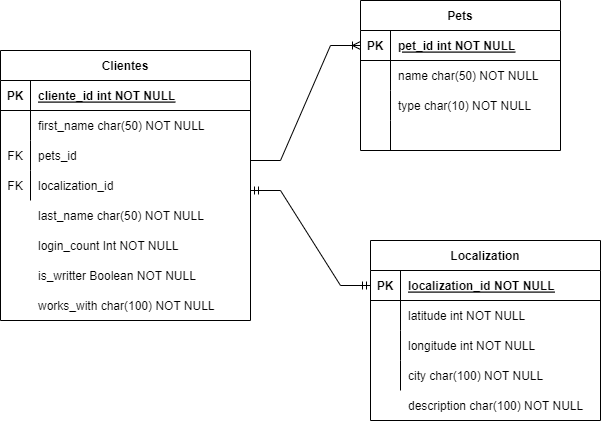

The diagram above was exported from draw.io. Its source (the exported page's mxGraphModel, read from the mxfile embedded in the PNG):
<mxGraphModel dx="981" dy="776" grid="1" gridSize="10" guides="1" tooltips="1" connect="1" arrows="1" fold="1" page="1" pageScale="1" pageWidth="850" pageHeight="1100" math="0" shadow="0" extFonts="Permanent Marker^https://fonts.googleapis.com/css?family=Permanent+Marker">
  <root>
    <mxCell id="0" />
    <mxCell id="1" parent="0" />
    <object label="Clientes" lastName="varchar(10)" loginCount="Int" isWriter="Boolean" worksWith="varchar(100)" pets="idPets" id="C-vyLk0tnHw3VtMMgP7b-23">
      <mxCell style="shape=table;startSize=30;container=1;collapsible=1;childLayout=tableLayout;fixedRows=1;rowLines=0;fontStyle=1;align=center;resizeLast=1;" parent="1" vertex="1">
        <mxGeometry x="120" y="120" width="250" height="270" as="geometry">
          <mxRectangle x="120" y="120" width="80" height="30" as="alternateBounds" />
        </mxGeometry>
      </mxCell>
    </object>
    <mxCell id="C-vyLk0tnHw3VtMMgP7b-24" value="" style="shape=partialRectangle;collapsible=0;dropTarget=0;pointerEvents=0;fillColor=none;points=[[0,0.5],[1,0.5]];portConstraint=eastwest;top=0;left=0;right=0;bottom=1;" parent="C-vyLk0tnHw3VtMMgP7b-23" vertex="1">
      <mxGeometry y="30" width="250" height="30" as="geometry" />
    </mxCell>
    <mxCell id="C-vyLk0tnHw3VtMMgP7b-25" value="PK" style="shape=partialRectangle;overflow=hidden;connectable=0;fillColor=none;top=0;left=0;bottom=0;right=0;fontStyle=1;" parent="C-vyLk0tnHw3VtMMgP7b-24" vertex="1">
      <mxGeometry width="30" height="30" as="geometry">
        <mxRectangle width="30" height="30" as="alternateBounds" />
      </mxGeometry>
    </mxCell>
    <mxCell id="C-vyLk0tnHw3VtMMgP7b-26" value="cliente_id int NOT NULL " style="shape=partialRectangle;overflow=hidden;connectable=0;fillColor=none;top=0;left=0;bottom=0;right=0;align=left;spacingLeft=6;fontStyle=5;" parent="C-vyLk0tnHw3VtMMgP7b-24" vertex="1">
      <mxGeometry x="30" width="220" height="30" as="geometry">
        <mxRectangle width="220" height="30" as="alternateBounds" />
      </mxGeometry>
    </mxCell>
    <mxCell id="C-vyLk0tnHw3VtMMgP7b-27" value="" style="shape=partialRectangle;collapsible=0;dropTarget=0;pointerEvents=0;fillColor=none;points=[[0,0.5],[1,0.5]];portConstraint=eastwest;top=0;left=0;right=0;bottom=0;" parent="C-vyLk0tnHw3VtMMgP7b-23" vertex="1">
      <mxGeometry y="60" width="250" height="30" as="geometry" />
    </mxCell>
    <mxCell id="C-vyLk0tnHw3VtMMgP7b-28" value="" style="shape=partialRectangle;overflow=hidden;connectable=0;fillColor=none;top=0;left=0;bottom=0;right=0;" parent="C-vyLk0tnHw3VtMMgP7b-27" vertex="1">
      <mxGeometry width="30" height="30" as="geometry">
        <mxRectangle width="30" height="30" as="alternateBounds" />
      </mxGeometry>
    </mxCell>
    <mxCell id="C-vyLk0tnHw3VtMMgP7b-29" value="first_name char(50) NOT NULL" style="shape=partialRectangle;overflow=hidden;connectable=0;fillColor=none;top=0;left=0;bottom=0;right=0;align=left;spacingLeft=6;" parent="C-vyLk0tnHw3VtMMgP7b-27" vertex="1">
      <mxGeometry x="30" width="220" height="30" as="geometry">
        <mxRectangle width="220" height="30" as="alternateBounds" />
      </mxGeometry>
    </mxCell>
    <mxCell id="z06x5QhsS9yMsAcjDZrg-15" value="" style="shape=tableRow;horizontal=0;startSize=0;swimlaneHead=0;swimlaneBody=0;fillColor=none;collapsible=0;dropTarget=0;points=[[0,0.5],[1,0.5]];portConstraint=eastwest;top=0;left=0;right=0;bottom=0;" vertex="1" parent="C-vyLk0tnHw3VtMMgP7b-23">
      <mxGeometry y="90" width="250" height="30" as="geometry" />
    </mxCell>
    <mxCell id="z06x5QhsS9yMsAcjDZrg-16" value="FK" style="shape=partialRectangle;connectable=0;fillColor=none;top=0;left=0;bottom=0;right=0;fontStyle=0;overflow=hidden;" vertex="1" parent="z06x5QhsS9yMsAcjDZrg-15">
      <mxGeometry width="30" height="30" as="geometry">
        <mxRectangle width="30" height="30" as="alternateBounds" />
      </mxGeometry>
    </mxCell>
    <mxCell id="z06x5QhsS9yMsAcjDZrg-17" value="pets_id" style="shape=partialRectangle;connectable=0;fillColor=none;top=0;left=0;bottom=0;right=0;align=left;spacingLeft=6;fontStyle=0;overflow=hidden;" vertex="1" parent="z06x5QhsS9yMsAcjDZrg-15">
      <mxGeometry x="30" width="220" height="30" as="geometry">
        <mxRectangle width="220" height="30" as="alternateBounds" />
      </mxGeometry>
    </mxCell>
    <mxCell id="z06x5QhsS9yMsAcjDZrg-43" value="" style="shape=tableRow;horizontal=0;startSize=0;swimlaneHead=0;swimlaneBody=0;fillColor=none;collapsible=0;dropTarget=0;points=[[0,0.5],[1,0.5]];portConstraint=eastwest;top=0;left=0;right=0;bottom=0;" vertex="1" parent="C-vyLk0tnHw3VtMMgP7b-23">
      <mxGeometry y="120" width="250" height="30" as="geometry" />
    </mxCell>
    <mxCell id="z06x5QhsS9yMsAcjDZrg-44" value="FK" style="shape=partialRectangle;connectable=0;fillColor=none;top=0;left=0;bottom=0;right=0;fontStyle=0;overflow=hidden;" vertex="1" parent="z06x5QhsS9yMsAcjDZrg-43">
      <mxGeometry width="30" height="30" as="geometry">
        <mxRectangle width="30" height="30" as="alternateBounds" />
      </mxGeometry>
    </mxCell>
    <mxCell id="z06x5QhsS9yMsAcjDZrg-45" value="localization_id" style="shape=partialRectangle;connectable=0;fillColor=none;top=0;left=0;bottom=0;right=0;align=left;spacingLeft=6;fontStyle=0;overflow=hidden;" vertex="1" parent="z06x5QhsS9yMsAcjDZrg-43">
      <mxGeometry x="30" width="220" height="30" as="geometry">
        <mxRectangle width="220" height="30" as="alternateBounds" />
      </mxGeometry>
    </mxCell>
    <mxCell id="z06x5QhsS9yMsAcjDZrg-6" value="last_name char(50) NOT NULL" style="shape=partialRectangle;overflow=hidden;connectable=0;fillColor=none;top=0;left=0;bottom=0;right=0;align=left;spacingLeft=6;" vertex="1" parent="1">
      <mxGeometry x="150" y="270" width="220" height="30" as="geometry">
        <mxRectangle width="220" height="30" as="alternateBounds" />
      </mxGeometry>
    </mxCell>
    <mxCell id="z06x5QhsS9yMsAcjDZrg-7" value="login_count Int NOT NULL" style="shape=partialRectangle;overflow=hidden;connectable=0;fillColor=none;top=0;left=0;bottom=0;right=0;align=left;spacingLeft=6;" vertex="1" parent="1">
      <mxGeometry x="150" y="300" width="220" height="30" as="geometry">
        <mxRectangle width="220" height="30" as="alternateBounds" />
      </mxGeometry>
    </mxCell>
    <mxCell id="z06x5QhsS9yMsAcjDZrg-8" value="is_writter Boolean NOT NULL" style="shape=partialRectangle;overflow=hidden;connectable=0;fillColor=none;top=0;left=0;bottom=0;right=0;align=left;spacingLeft=6;" vertex="1" parent="1">
      <mxGeometry x="150" y="330" width="220" height="30" as="geometry">
        <mxRectangle width="220" height="30" as="alternateBounds" />
      </mxGeometry>
    </mxCell>
    <mxCell id="z06x5QhsS9yMsAcjDZrg-9" value="works_with char(100) NOT NULL" style="shape=partialRectangle;overflow=hidden;connectable=0;fillColor=none;top=0;left=0;bottom=0;right=0;align=left;spacingLeft=6;" vertex="1" parent="1">
      <mxGeometry x="150" y="360" width="220" height="30" as="geometry">
        <mxRectangle width="220" height="30" as="alternateBounds" />
      </mxGeometry>
    </mxCell>
    <mxCell id="z06x5QhsS9yMsAcjDZrg-25" value="Pets" style="shape=table;startSize=30;container=1;collapsible=1;childLayout=tableLayout;fixedRows=1;rowLines=0;fontStyle=1;align=center;resizeLast=1;" vertex="1" parent="1">
      <mxGeometry x="480" y="70" width="200" height="150" as="geometry" />
    </mxCell>
    <mxCell id="z06x5QhsS9yMsAcjDZrg-26" value="" style="shape=tableRow;horizontal=0;startSize=0;swimlaneHead=0;swimlaneBody=0;fillColor=none;collapsible=0;dropTarget=0;points=[[0,0.5],[1,0.5]];portConstraint=eastwest;top=0;left=0;right=0;bottom=1;" vertex="1" parent="z06x5QhsS9yMsAcjDZrg-25">
      <mxGeometry y="30" width="200" height="30" as="geometry" />
    </mxCell>
    <mxCell id="z06x5QhsS9yMsAcjDZrg-27" value="PK" style="shape=partialRectangle;connectable=0;fillColor=none;top=0;left=0;bottom=0;right=0;fontStyle=1;overflow=hidden;" vertex="1" parent="z06x5QhsS9yMsAcjDZrg-26">
      <mxGeometry width="30" height="30" as="geometry">
        <mxRectangle width="30" height="30" as="alternateBounds" />
      </mxGeometry>
    </mxCell>
    <mxCell id="z06x5QhsS9yMsAcjDZrg-28" value="pet_id int NOT NULL" style="shape=partialRectangle;connectable=0;fillColor=none;top=0;left=0;bottom=0;right=0;align=left;spacingLeft=6;fontStyle=5;overflow=hidden;" vertex="1" parent="z06x5QhsS9yMsAcjDZrg-26">
      <mxGeometry x="30" width="170" height="30" as="geometry">
        <mxRectangle width="170" height="30" as="alternateBounds" />
      </mxGeometry>
    </mxCell>
    <mxCell id="z06x5QhsS9yMsAcjDZrg-29" value="" style="shape=tableRow;horizontal=0;startSize=0;swimlaneHead=0;swimlaneBody=0;fillColor=none;collapsible=0;dropTarget=0;points=[[0,0.5],[1,0.5]];portConstraint=eastwest;top=0;left=0;right=0;bottom=0;" vertex="1" parent="z06x5QhsS9yMsAcjDZrg-25">
      <mxGeometry y="60" width="200" height="30" as="geometry" />
    </mxCell>
    <mxCell id="z06x5QhsS9yMsAcjDZrg-30" value="" style="shape=partialRectangle;connectable=0;fillColor=none;top=0;left=0;bottom=0;right=0;editable=1;overflow=hidden;" vertex="1" parent="z06x5QhsS9yMsAcjDZrg-29">
      <mxGeometry width="30" height="30" as="geometry">
        <mxRectangle width="30" height="30" as="alternateBounds" />
      </mxGeometry>
    </mxCell>
    <mxCell id="z06x5QhsS9yMsAcjDZrg-31" value="name char(50) NOT NULL" style="shape=partialRectangle;connectable=0;fillColor=none;top=0;left=0;bottom=0;right=0;align=left;spacingLeft=6;overflow=hidden;" vertex="1" parent="z06x5QhsS9yMsAcjDZrg-29">
      <mxGeometry x="30" width="170" height="30" as="geometry">
        <mxRectangle width="170" height="30" as="alternateBounds" />
      </mxGeometry>
    </mxCell>
    <mxCell id="z06x5QhsS9yMsAcjDZrg-32" value="" style="shape=tableRow;horizontal=0;startSize=0;swimlaneHead=0;swimlaneBody=0;fillColor=none;collapsible=0;dropTarget=0;points=[[0,0.5],[1,0.5]];portConstraint=eastwest;top=0;left=0;right=0;bottom=0;" vertex="1" parent="z06x5QhsS9yMsAcjDZrg-25">
      <mxGeometry y="90" width="200" height="30" as="geometry" />
    </mxCell>
    <mxCell id="z06x5QhsS9yMsAcjDZrg-33" value="" style="shape=partialRectangle;connectable=0;fillColor=none;top=0;left=0;bottom=0;right=0;editable=1;overflow=hidden;" vertex="1" parent="z06x5QhsS9yMsAcjDZrg-32">
      <mxGeometry width="30" height="30" as="geometry">
        <mxRectangle width="30" height="30" as="alternateBounds" />
      </mxGeometry>
    </mxCell>
    <mxCell id="z06x5QhsS9yMsAcjDZrg-34" value="type char(10) NOT NULL" style="shape=partialRectangle;connectable=0;fillColor=none;top=0;left=0;bottom=0;right=0;align=left;spacingLeft=6;overflow=hidden;" vertex="1" parent="z06x5QhsS9yMsAcjDZrg-32">
      <mxGeometry x="30" width="170" height="30" as="geometry">
        <mxRectangle width="170" height="30" as="alternateBounds" />
      </mxGeometry>
    </mxCell>
    <mxCell id="z06x5QhsS9yMsAcjDZrg-35" value="" style="shape=tableRow;horizontal=0;startSize=0;swimlaneHead=0;swimlaneBody=0;fillColor=none;collapsible=0;dropTarget=0;points=[[0,0.5],[1,0.5]];portConstraint=eastwest;top=0;left=0;right=0;bottom=0;" vertex="1" parent="z06x5QhsS9yMsAcjDZrg-25">
      <mxGeometry y="120" width="200" height="30" as="geometry" />
    </mxCell>
    <mxCell id="z06x5QhsS9yMsAcjDZrg-36" value="" style="shape=partialRectangle;connectable=0;fillColor=none;top=0;left=0;bottom=0;right=0;editable=1;overflow=hidden;" vertex="1" parent="z06x5QhsS9yMsAcjDZrg-35">
      <mxGeometry width="30" height="30" as="geometry">
        <mxRectangle width="30" height="30" as="alternateBounds" />
      </mxGeometry>
    </mxCell>
    <mxCell id="z06x5QhsS9yMsAcjDZrg-37" value="" style="shape=partialRectangle;connectable=0;fillColor=none;top=0;left=0;bottom=0;right=0;align=left;spacingLeft=6;overflow=hidden;" vertex="1" parent="z06x5QhsS9yMsAcjDZrg-35">
      <mxGeometry x="30" width="170" height="30" as="geometry">
        <mxRectangle width="170" height="30" as="alternateBounds" />
      </mxGeometry>
    </mxCell>
    <mxCell id="z06x5QhsS9yMsAcjDZrg-46" value="Localization" style="shape=table;startSize=30;container=1;collapsible=1;childLayout=tableLayout;fixedRows=1;rowLines=0;fontStyle=1;align=center;resizeLast=1;" vertex="1" parent="1">
      <mxGeometry x="490" y="310" width="230" height="180" as="geometry" />
    </mxCell>
    <mxCell id="z06x5QhsS9yMsAcjDZrg-47" value="" style="shape=tableRow;horizontal=0;startSize=0;swimlaneHead=0;swimlaneBody=0;fillColor=none;collapsible=0;dropTarget=0;points=[[0,0.5],[1,0.5]];portConstraint=eastwest;top=0;left=0;right=0;bottom=1;" vertex="1" parent="z06x5QhsS9yMsAcjDZrg-46">
      <mxGeometry y="30" width="230" height="30" as="geometry" />
    </mxCell>
    <mxCell id="z06x5QhsS9yMsAcjDZrg-48" value="PK" style="shape=partialRectangle;connectable=0;fillColor=none;top=0;left=0;bottom=0;right=0;fontStyle=1;overflow=hidden;" vertex="1" parent="z06x5QhsS9yMsAcjDZrg-47">
      <mxGeometry width="30" height="30" as="geometry">
        <mxRectangle width="30" height="30" as="alternateBounds" />
      </mxGeometry>
    </mxCell>
    <mxCell id="z06x5QhsS9yMsAcjDZrg-49" value="localization_id NOT NULL" style="shape=partialRectangle;connectable=0;fillColor=none;top=0;left=0;bottom=0;right=0;align=left;spacingLeft=6;fontStyle=5;overflow=hidden;" vertex="1" parent="z06x5QhsS9yMsAcjDZrg-47">
      <mxGeometry x="30" width="200" height="30" as="geometry">
        <mxRectangle width="200" height="30" as="alternateBounds" />
      </mxGeometry>
    </mxCell>
    <mxCell id="z06x5QhsS9yMsAcjDZrg-50" value="" style="shape=tableRow;horizontal=0;startSize=0;swimlaneHead=0;swimlaneBody=0;fillColor=none;collapsible=0;dropTarget=0;points=[[0,0.5],[1,0.5]];portConstraint=eastwest;top=0;left=0;right=0;bottom=0;" vertex="1" parent="z06x5QhsS9yMsAcjDZrg-46">
      <mxGeometry y="60" width="230" height="30" as="geometry" />
    </mxCell>
    <mxCell id="z06x5QhsS9yMsAcjDZrg-51" value="" style="shape=partialRectangle;connectable=0;fillColor=none;top=0;left=0;bottom=0;right=0;editable=1;overflow=hidden;" vertex="1" parent="z06x5QhsS9yMsAcjDZrg-50">
      <mxGeometry width="30" height="30" as="geometry">
        <mxRectangle width="30" height="30" as="alternateBounds" />
      </mxGeometry>
    </mxCell>
    <mxCell id="z06x5QhsS9yMsAcjDZrg-52" value="latitude int NOT NULL" style="shape=partialRectangle;connectable=0;fillColor=none;top=0;left=0;bottom=0;right=0;align=left;spacingLeft=6;overflow=hidden;" vertex="1" parent="z06x5QhsS9yMsAcjDZrg-50">
      <mxGeometry x="30" width="200" height="30" as="geometry">
        <mxRectangle width="200" height="30" as="alternateBounds" />
      </mxGeometry>
    </mxCell>
    <mxCell id="z06x5QhsS9yMsAcjDZrg-53" value="" style="shape=tableRow;horizontal=0;startSize=0;swimlaneHead=0;swimlaneBody=0;fillColor=none;collapsible=0;dropTarget=0;points=[[0,0.5],[1,0.5]];portConstraint=eastwest;top=0;left=0;right=0;bottom=0;" vertex="1" parent="z06x5QhsS9yMsAcjDZrg-46">
      <mxGeometry y="90" width="230" height="30" as="geometry" />
    </mxCell>
    <mxCell id="z06x5QhsS9yMsAcjDZrg-54" value="" style="shape=partialRectangle;connectable=0;fillColor=none;top=0;left=0;bottom=0;right=0;editable=1;overflow=hidden;" vertex="1" parent="z06x5QhsS9yMsAcjDZrg-53">
      <mxGeometry width="30" height="30" as="geometry">
        <mxRectangle width="30" height="30" as="alternateBounds" />
      </mxGeometry>
    </mxCell>
    <mxCell id="z06x5QhsS9yMsAcjDZrg-55" value="longitude int NOT NULL" style="shape=partialRectangle;connectable=0;fillColor=none;top=0;left=0;bottom=0;right=0;align=left;spacingLeft=6;overflow=hidden;" vertex="1" parent="z06x5QhsS9yMsAcjDZrg-53">
      <mxGeometry x="30" width="200" height="30" as="geometry">
        <mxRectangle width="200" height="30" as="alternateBounds" />
      </mxGeometry>
    </mxCell>
    <mxCell id="z06x5QhsS9yMsAcjDZrg-56" value="" style="shape=tableRow;horizontal=0;startSize=0;swimlaneHead=0;swimlaneBody=0;fillColor=none;collapsible=0;dropTarget=0;points=[[0,0.5],[1,0.5]];portConstraint=eastwest;top=0;left=0;right=0;bottom=0;" vertex="1" parent="z06x5QhsS9yMsAcjDZrg-46">
      <mxGeometry y="120" width="230" height="30" as="geometry" />
    </mxCell>
    <mxCell id="z06x5QhsS9yMsAcjDZrg-57" value="" style="shape=partialRectangle;connectable=0;fillColor=none;top=0;left=0;bottom=0;right=0;editable=1;overflow=hidden;" vertex="1" parent="z06x5QhsS9yMsAcjDZrg-56">
      <mxGeometry width="30" height="30" as="geometry">
        <mxRectangle width="30" height="30" as="alternateBounds" />
      </mxGeometry>
    </mxCell>
    <mxCell id="z06x5QhsS9yMsAcjDZrg-58" value="city char(100) NOT NULL" style="shape=partialRectangle;connectable=0;fillColor=none;top=0;left=0;bottom=0;right=0;align=left;spacingLeft=6;overflow=hidden;" vertex="1" parent="z06x5QhsS9yMsAcjDZrg-56">
      <mxGeometry x="30" width="200" height="30" as="geometry">
        <mxRectangle width="200" height="30" as="alternateBounds" />
      </mxGeometry>
    </mxCell>
    <mxCell id="z06x5QhsS9yMsAcjDZrg-59" value="description char(100) NOT NULL" style="shape=partialRectangle;connectable=0;fillColor=none;top=0;left=0;bottom=0;right=0;align=left;spacingLeft=6;overflow=hidden;" vertex="1" parent="1">
      <mxGeometry x="520" y="460" width="190" height="30" as="geometry">
        <mxRectangle width="170" height="30" as="alternateBounds" />
      </mxGeometry>
    </mxCell>
    <mxCell id="z06x5QhsS9yMsAcjDZrg-61" value="" style="edgeStyle=entityRelationEdgeStyle;fontSize=12;html=1;endArrow=ERoneToMany;rounded=0;entryX=0;entryY=0.5;entryDx=0;entryDy=0;" edge="1" parent="1" target="z06x5QhsS9yMsAcjDZrg-26">
      <mxGeometry width="100" height="100" relative="1" as="geometry">
        <mxPoint x="370" y="230" as="sourcePoint" />
        <mxPoint x="470" y="130" as="targetPoint" />
      </mxGeometry>
    </mxCell>
    <mxCell id="z06x5QhsS9yMsAcjDZrg-62" value="" style="edgeStyle=entityRelationEdgeStyle;fontSize=12;html=1;endArrow=ERmandOne;startArrow=ERmandOne;rounded=0;entryX=0;entryY=0.5;entryDx=0;entryDy=0;" edge="1" parent="1" target="z06x5QhsS9yMsAcjDZrg-47">
      <mxGeometry width="100" height="100" relative="1" as="geometry">
        <mxPoint x="370" y="260" as="sourcePoint" />
        <mxPoint x="470" y="160" as="targetPoint" />
      </mxGeometry>
    </mxCell>
  </root>
</mxGraphModel>